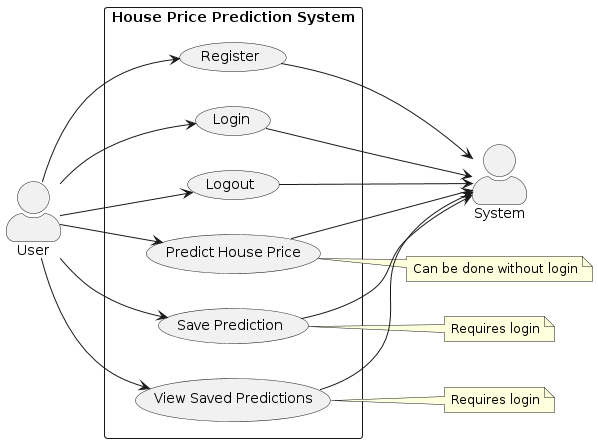

The diagram above was rendered by PlantUML. Its source (embedded in the PNG):
@startuml
skinparam actorStyle awesome
skinparam usecaseStyle rectangle
actor "User" as user
actor "System" as sy

left to right direction
rectangle "House Price Prediction System" {
  usecase "Logout" as UC1
  usecase "Login" as UC2
  usecase "Register" as UC3
  usecase "Predict House Price" as UC4
  usecase "Save Prediction" as UC5
  usecase "View Saved Predictions" as UC6
 
}
user --> UC1
user --> UC2
user --> UC3
user --> UC4
user --> UC5
user --> UC6

UC1 -->sy
UC2 -->sy
UC3 -->sy
UC4 -->sy
UC5 -->sy
UC6 -->sy

note right of UC4 : Can be done without login
note right of UC5 : Requires login
note right of UC6 : Requires login
@enduml